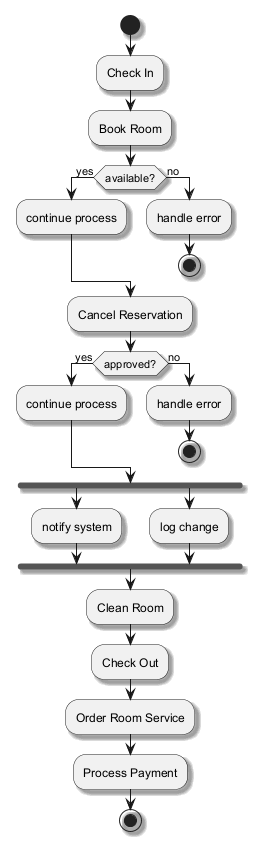

The diagram above was rendered by PlantUML. Its source (embedded in the PNG):
@startuml
skinparam backgroundColor #FFFFFF
skinparam classBackgroundColor #E8F4FA
skinparam classBorderColor #2C7DA0
skinparam shadowing true
start
:Check In;
:Book Room;
if (available?) then (yes)
:continue process;
else (no)
:handle error;
stop
endif
:Cancel Reservation;
if (approved?) then (yes)
:continue process;
else (no)
:handle error;
stop
endif
fork
:notify system;
fork again
:log change;
end fork
:Clean Room;
:Check Out;
:Order Room Service;
:Process Payment;
stop
@enduml